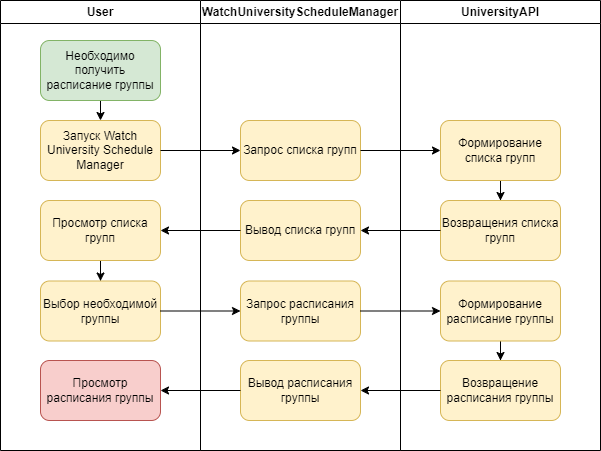

The diagram above was exported from draw.io. Its source (the exported page's mxGraphModel, read from the mxfile embedded in the PNG):
<mxGraphModel dx="1036" dy="606" grid="1" gridSize="10" guides="1" tooltips="1" connect="1" arrows="1" fold="1" page="1" pageScale="1" pageWidth="827" pageHeight="1169" math="0" shadow="0">
  <root>
    <mxCell id="0" />
    <mxCell id="1" parent="0" />
    <mxCell id="2f1F6uWqwwsCw2n3pp7c-8" value="User" style="swimlane;whiteSpace=wrap;html=1;" vertex="1" parent="1">
      <mxGeometry x="50" y="240" width="200" height="450" as="geometry" />
    </mxCell>
    <mxCell id="2f1F6uWqwwsCw2n3pp7c-18" style="edgeStyle=orthogonalEdgeStyle;rounded=0;orthogonalLoop=1;jettySize=auto;html=1;exitX=0.5;exitY=1;exitDx=0;exitDy=0;entryX=0.5;entryY=0;entryDx=0;entryDy=0;" edge="1" parent="2f1F6uWqwwsCw2n3pp7c-8" source="2f1F6uWqwwsCw2n3pp7c-11" target="2f1F6uWqwwsCw2n3pp7c-17">
      <mxGeometry relative="1" as="geometry" />
    </mxCell>
    <mxCell id="2f1F6uWqwwsCw2n3pp7c-11" value="Необходимо получить расписание группы" style="rounded=1;whiteSpace=wrap;html=1;fillColor=#d5e8d4;strokeColor=#82b366;" vertex="1" parent="2f1F6uWqwwsCw2n3pp7c-8">
      <mxGeometry x="40" y="40" width="120" height="60" as="geometry" />
    </mxCell>
    <mxCell id="2f1F6uWqwwsCw2n3pp7c-17" value="Запуск&amp;nbsp;Watch University Schedule Manager" style="rounded=1;whiteSpace=wrap;html=1;fillColor=#fff2cc;strokeColor=#d6b656;" vertex="1" parent="2f1F6uWqwwsCw2n3pp7c-8">
      <mxGeometry x="40" y="120" width="120" height="60" as="geometry" />
    </mxCell>
    <mxCell id="2f1F6uWqwwsCw2n3pp7c-29" value="" style="edgeStyle=orthogonalEdgeStyle;rounded=0;orthogonalLoop=1;jettySize=auto;html=1;" edge="1" parent="2f1F6uWqwwsCw2n3pp7c-8" source="2f1F6uWqwwsCw2n3pp7c-26" target="2f1F6uWqwwsCw2n3pp7c-28">
      <mxGeometry relative="1" as="geometry" />
    </mxCell>
    <mxCell id="2f1F6uWqwwsCw2n3pp7c-26" value="Просмотр списка групп" style="whiteSpace=wrap;html=1;fillColor=#fff2cc;strokeColor=#d6b656;rounded=1;" vertex="1" parent="2f1F6uWqwwsCw2n3pp7c-8">
      <mxGeometry x="40" y="200" width="120" height="60" as="geometry" />
    </mxCell>
    <mxCell id="2f1F6uWqwwsCw2n3pp7c-28" value="Выбор необходимой группы" style="whiteSpace=wrap;html=1;fillColor=#fff2cc;strokeColor=#d6b656;rounded=1;" vertex="1" parent="2f1F6uWqwwsCw2n3pp7c-8">
      <mxGeometry x="40" y="280.5" width="120" height="60" as="geometry" />
    </mxCell>
    <mxCell id="2f1F6uWqwwsCw2n3pp7c-38" value="Просмотр расписания группы" style="whiteSpace=wrap;html=1;fillColor=#f8cecc;strokeColor=#b85450;rounded=1;" vertex="1" parent="2f1F6uWqwwsCw2n3pp7c-8">
      <mxGeometry x="40" y="360" width="120" height="60" as="geometry" />
    </mxCell>
    <mxCell id="2f1F6uWqwwsCw2n3pp7c-9" value="WatchUniversityScheduleManager" style="swimlane;whiteSpace=wrap;html=1;" vertex="1" parent="1">
      <mxGeometry x="250" y="240" width="200" height="450" as="geometry" />
    </mxCell>
    <mxCell id="2f1F6uWqwwsCw2n3pp7c-16" value="Запрос списка групп" style="rounded=1;whiteSpace=wrap;html=1;fillColor=#fff2cc;strokeColor=#d6b656;" vertex="1" parent="2f1F6uWqwwsCw2n3pp7c-9">
      <mxGeometry x="40" y="120" width="120" height="60" as="geometry" />
    </mxCell>
    <mxCell id="2f1F6uWqwwsCw2n3pp7c-24" value="Вывод списка групп" style="whiteSpace=wrap;html=1;fillColor=#fff2cc;strokeColor=#d6b656;rounded=1;" vertex="1" parent="2f1F6uWqwwsCw2n3pp7c-9">
      <mxGeometry x="40" y="200" width="120" height="60" as="geometry" />
    </mxCell>
    <mxCell id="2f1F6uWqwwsCw2n3pp7c-30" value="Запрос расписания группы" style="whiteSpace=wrap;html=1;fillColor=#fff2cc;strokeColor=#d6b656;rounded=1;" vertex="1" parent="2f1F6uWqwwsCw2n3pp7c-9">
      <mxGeometry x="40" y="280.5" width="120" height="60" as="geometry" />
    </mxCell>
    <mxCell id="2f1F6uWqwwsCw2n3pp7c-36" value="Вывод расписания группы" style="whiteSpace=wrap;html=1;fillColor=#fff2cc;strokeColor=#d6b656;rounded=1;" vertex="1" parent="2f1F6uWqwwsCw2n3pp7c-9">
      <mxGeometry x="40" y="360" width="120" height="60" as="geometry" />
    </mxCell>
    <mxCell id="2f1F6uWqwwsCw2n3pp7c-10" value="UniversityAPI" style="swimlane;whiteSpace=wrap;html=1;" vertex="1" parent="1">
      <mxGeometry x="450" y="240" width="200" height="450" as="geometry" />
    </mxCell>
    <mxCell id="2f1F6uWqwwsCw2n3pp7c-23" value="" style="edgeStyle=orthogonalEdgeStyle;rounded=0;orthogonalLoop=1;jettySize=auto;html=1;" edge="1" parent="2f1F6uWqwwsCw2n3pp7c-10" source="2f1F6uWqwwsCw2n3pp7c-20" target="2f1F6uWqwwsCw2n3pp7c-22">
      <mxGeometry relative="1" as="geometry" />
    </mxCell>
    <mxCell id="2f1F6uWqwwsCw2n3pp7c-20" value="Формирование списка групп" style="rounded=1;whiteSpace=wrap;html=1;fillColor=#fff2cc;strokeColor=#d6b656;" vertex="1" parent="2f1F6uWqwwsCw2n3pp7c-10">
      <mxGeometry x="40" y="120" width="120" height="60" as="geometry" />
    </mxCell>
    <mxCell id="2f1F6uWqwwsCw2n3pp7c-22" value="Возвращения списка групп" style="whiteSpace=wrap;html=1;fillColor=#fff2cc;strokeColor=#d6b656;rounded=1;" vertex="1" parent="2f1F6uWqwwsCw2n3pp7c-10">
      <mxGeometry x="40" y="200" width="120" height="60" as="geometry" />
    </mxCell>
    <mxCell id="2f1F6uWqwwsCw2n3pp7c-35" value="" style="edgeStyle=orthogonalEdgeStyle;rounded=0;orthogonalLoop=1;jettySize=auto;html=1;" edge="1" parent="2f1F6uWqwwsCw2n3pp7c-10" source="2f1F6uWqwwsCw2n3pp7c-32" target="2f1F6uWqwwsCw2n3pp7c-34">
      <mxGeometry relative="1" as="geometry" />
    </mxCell>
    <mxCell id="2f1F6uWqwwsCw2n3pp7c-32" value="Формирование расписание группы" style="whiteSpace=wrap;html=1;fillColor=#fff2cc;strokeColor=#d6b656;rounded=1;" vertex="1" parent="2f1F6uWqwwsCw2n3pp7c-10">
      <mxGeometry x="40" y="280.5" width="120" height="60" as="geometry" />
    </mxCell>
    <mxCell id="2f1F6uWqwwsCw2n3pp7c-34" value="Возвращение расписания группы" style="whiteSpace=wrap;html=1;fillColor=#fff2cc;strokeColor=#d6b656;rounded=1;" vertex="1" parent="2f1F6uWqwwsCw2n3pp7c-10">
      <mxGeometry x="40" y="360" width="120" height="60" as="geometry" />
    </mxCell>
    <mxCell id="2f1F6uWqwwsCw2n3pp7c-19" style="edgeStyle=orthogonalEdgeStyle;rounded=0;orthogonalLoop=1;jettySize=auto;html=1;exitX=1;exitY=0.5;exitDx=0;exitDy=0;entryX=0;entryY=0.5;entryDx=0;entryDy=0;" edge="1" parent="1" source="2f1F6uWqwwsCw2n3pp7c-17" target="2f1F6uWqwwsCw2n3pp7c-16">
      <mxGeometry relative="1" as="geometry" />
    </mxCell>
    <mxCell id="2f1F6uWqwwsCw2n3pp7c-21" value="" style="edgeStyle=orthogonalEdgeStyle;rounded=0;orthogonalLoop=1;jettySize=auto;html=1;" edge="1" parent="1" source="2f1F6uWqwwsCw2n3pp7c-16" target="2f1F6uWqwwsCw2n3pp7c-20">
      <mxGeometry relative="1" as="geometry" />
    </mxCell>
    <mxCell id="2f1F6uWqwwsCw2n3pp7c-25" value="" style="edgeStyle=orthogonalEdgeStyle;rounded=0;orthogonalLoop=1;jettySize=auto;html=1;" edge="1" parent="1" source="2f1F6uWqwwsCw2n3pp7c-22" target="2f1F6uWqwwsCw2n3pp7c-24">
      <mxGeometry relative="1" as="geometry" />
    </mxCell>
    <mxCell id="2f1F6uWqwwsCw2n3pp7c-27" value="" style="edgeStyle=orthogonalEdgeStyle;rounded=0;orthogonalLoop=1;jettySize=auto;html=1;" edge="1" parent="1" source="2f1F6uWqwwsCw2n3pp7c-24" target="2f1F6uWqwwsCw2n3pp7c-26">
      <mxGeometry relative="1" as="geometry" />
    </mxCell>
    <mxCell id="2f1F6uWqwwsCw2n3pp7c-31" value="" style="edgeStyle=orthogonalEdgeStyle;rounded=0;orthogonalLoop=1;jettySize=auto;html=1;" edge="1" parent="1" source="2f1F6uWqwwsCw2n3pp7c-28" target="2f1F6uWqwwsCw2n3pp7c-30">
      <mxGeometry relative="1" as="geometry" />
    </mxCell>
    <mxCell id="2f1F6uWqwwsCw2n3pp7c-33" value="" style="edgeStyle=orthogonalEdgeStyle;rounded=0;orthogonalLoop=1;jettySize=auto;html=1;" edge="1" parent="1" source="2f1F6uWqwwsCw2n3pp7c-30" target="2f1F6uWqwwsCw2n3pp7c-32">
      <mxGeometry relative="1" as="geometry" />
    </mxCell>
    <mxCell id="2f1F6uWqwwsCw2n3pp7c-37" value="" style="edgeStyle=orthogonalEdgeStyle;rounded=0;orthogonalLoop=1;jettySize=auto;html=1;" edge="1" parent="1" source="2f1F6uWqwwsCw2n3pp7c-34" target="2f1F6uWqwwsCw2n3pp7c-36">
      <mxGeometry relative="1" as="geometry" />
    </mxCell>
    <mxCell id="2f1F6uWqwwsCw2n3pp7c-39" value="" style="edgeStyle=orthogonalEdgeStyle;rounded=0;orthogonalLoop=1;jettySize=auto;html=1;" edge="1" parent="1" source="2f1F6uWqwwsCw2n3pp7c-36" target="2f1F6uWqwwsCw2n3pp7c-38">
      <mxGeometry relative="1" as="geometry" />
    </mxCell>
  </root>
</mxGraphModel>